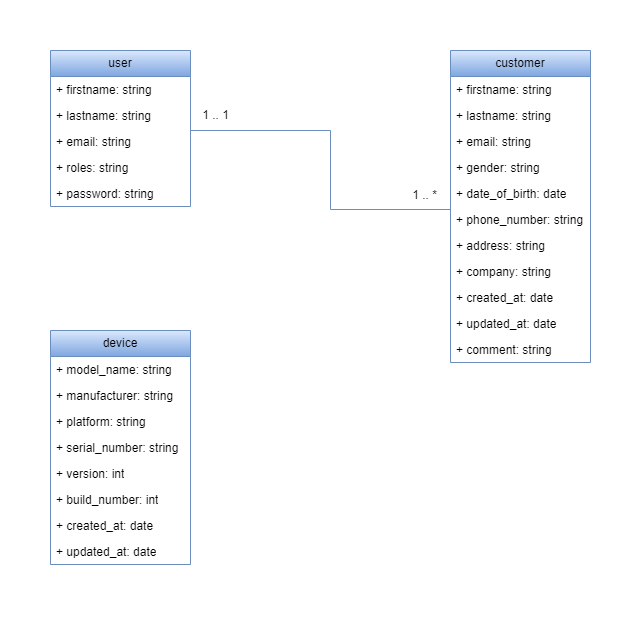

The diagram above was exported from draw.io. Its source (the exported page's mxGraphModel, read from the mxfile embedded in the PNG):
<mxGraphModel dx="1434" dy="750" grid="1" gridSize="10" guides="1" tooltips="1" connect="1" arrows="1" fold="1" page="1" pageScale="1" pageWidth="827" pageHeight="1169" math="0" shadow="0">
  <root>
    <mxCell id="0" />
    <mxCell id="1" parent="0" />
    <mxCell id="cncjROvh6eCEukmsWToJ-1" value="user" style="swimlane;fontStyle=0;childLayout=stackLayout;horizontal=1;startSize=26;fillColor=#dae8fc;horizontalStack=0;resizeParent=1;resizeParentMax=0;resizeLast=0;collapsible=1;marginBottom=0;whiteSpace=wrap;html=1;strokeColor=#6c8ebf;gradientColor=#7ea6e0;" parent="1" vertex="1">
      <mxGeometry x="40" y="40" width="140" height="156" as="geometry" />
    </mxCell>
    <mxCell id="cncjROvh6eCEukmsWToJ-2" value="+ firstname: string" style="text;strokeColor=none;fillColor=none;align=left;verticalAlign=top;spacingLeft=4;spacingRight=4;overflow=hidden;rotatable=0;points=[[0,0.5],[1,0.5]];portConstraint=eastwest;whiteSpace=wrap;html=1;" parent="cncjROvh6eCEukmsWToJ-1" vertex="1">
      <mxGeometry y="26" width="140" height="26" as="geometry" />
    </mxCell>
    <mxCell id="cncjROvh6eCEukmsWToJ-3" value="+ lastname: string" style="text;strokeColor=none;fillColor=none;align=left;verticalAlign=top;spacingLeft=4;spacingRight=4;overflow=hidden;rotatable=0;points=[[0,0.5],[1,0.5]];portConstraint=eastwest;whiteSpace=wrap;html=1;" parent="cncjROvh6eCEukmsWToJ-1" vertex="1">
      <mxGeometry y="52" width="140" height="26" as="geometry" />
    </mxCell>
    <mxCell id="cncjROvh6eCEukmsWToJ-4" value="+ email: string" style="text;strokeColor=none;fillColor=none;align=left;verticalAlign=top;spacingLeft=4;spacingRight=4;overflow=hidden;rotatable=0;points=[[0,0.5],[1,0.5]];portConstraint=eastwest;whiteSpace=wrap;html=1;" parent="cncjROvh6eCEukmsWToJ-1" vertex="1">
      <mxGeometry y="78" width="140" height="26" as="geometry" />
    </mxCell>
    <mxCell id="cncjROvh6eCEukmsWToJ-13" value="+ roles: string" style="text;strokeColor=none;fillColor=none;align=left;verticalAlign=top;spacingLeft=4;spacingRight=4;overflow=hidden;rotatable=0;points=[[0,0.5],[1,0.5]];portConstraint=eastwest;whiteSpace=wrap;html=1;" parent="cncjROvh6eCEukmsWToJ-1" vertex="1">
      <mxGeometry y="104" width="140" height="26" as="geometry" />
    </mxCell>
    <mxCell id="cncjROvh6eCEukmsWToJ-15" value="+ password: string" style="text;strokeColor=none;fillColor=none;align=left;verticalAlign=top;spacingLeft=4;spacingRight=4;overflow=hidden;rotatable=0;points=[[0,0.5],[1,0.5]];portConstraint=eastwest;whiteSpace=wrap;html=1;" parent="cncjROvh6eCEukmsWToJ-1" vertex="1">
      <mxGeometry y="130" width="140" height="26" as="geometry" />
    </mxCell>
    <mxCell id="cncjROvh6eCEukmsWToJ-5" value="device" style="swimlane;fontStyle=0;childLayout=stackLayout;horizontal=1;startSize=26;fillColor=#dae8fc;horizontalStack=0;resizeParent=1;resizeParentMax=0;resizeLast=0;collapsible=1;marginBottom=0;whiteSpace=wrap;html=1;strokeColor=#6c8ebf;gradientColor=#7ea6e0;" parent="1" vertex="1">
      <mxGeometry x="40" y="320" width="140" height="234" as="geometry" />
    </mxCell>
    <mxCell id="cncjROvh6eCEukmsWToJ-6" value="+ model_name: string" style="text;strokeColor=none;fillColor=none;align=left;verticalAlign=top;spacingLeft=4;spacingRight=4;overflow=hidden;rotatable=0;points=[[0,0.5],[1,0.5]];portConstraint=eastwest;whiteSpace=wrap;html=1;" parent="cncjROvh6eCEukmsWToJ-5" vertex="1">
      <mxGeometry y="26" width="140" height="26" as="geometry" />
    </mxCell>
    <mxCell id="cncjROvh6eCEukmsWToJ-7" value="+ manufacturer: string" style="text;strokeColor=none;fillColor=none;align=left;verticalAlign=top;spacingLeft=4;spacingRight=4;overflow=hidden;rotatable=0;points=[[0,0.5],[1,0.5]];portConstraint=eastwest;whiteSpace=wrap;html=1;" parent="cncjROvh6eCEukmsWToJ-5" vertex="1">
      <mxGeometry y="52" width="140" height="26" as="geometry" />
    </mxCell>
    <mxCell id="cncjROvh6eCEukmsWToJ-8" value="+ platform: string" style="text;strokeColor=none;fillColor=none;align=left;verticalAlign=top;spacingLeft=4;spacingRight=4;overflow=hidden;rotatable=0;points=[[0,0.5],[1,0.5]];portConstraint=eastwest;whiteSpace=wrap;html=1;" parent="cncjROvh6eCEukmsWToJ-5" vertex="1">
      <mxGeometry y="78" width="140" height="26" as="geometry" />
    </mxCell>
    <mxCell id="cncjROvh6eCEukmsWToJ-18" value="+ serial_number: string" style="text;strokeColor=none;fillColor=none;align=left;verticalAlign=top;spacingLeft=4;spacingRight=4;overflow=hidden;rotatable=0;points=[[0,0.5],[1,0.5]];portConstraint=eastwest;whiteSpace=wrap;html=1;" parent="cncjROvh6eCEukmsWToJ-5" vertex="1">
      <mxGeometry y="104" width="140" height="26" as="geometry" />
    </mxCell>
    <mxCell id="cncjROvh6eCEukmsWToJ-19" value="+ version: int" style="text;strokeColor=none;fillColor=none;align=left;verticalAlign=top;spacingLeft=4;spacingRight=4;overflow=hidden;rotatable=0;points=[[0,0.5],[1,0.5]];portConstraint=eastwest;whiteSpace=wrap;html=1;" parent="cncjROvh6eCEukmsWToJ-5" vertex="1">
      <mxGeometry y="130" width="140" height="26" as="geometry" />
    </mxCell>
    <mxCell id="cncjROvh6eCEukmsWToJ-21" value="+ build_number: int" style="text;strokeColor=none;fillColor=none;align=left;verticalAlign=top;spacingLeft=4;spacingRight=4;overflow=hidden;rotatable=0;points=[[0,0.5],[1,0.5]];portConstraint=eastwest;whiteSpace=wrap;html=1;" parent="cncjROvh6eCEukmsWToJ-5" vertex="1">
      <mxGeometry y="156" width="140" height="26" as="geometry" />
    </mxCell>
    <mxCell id="o2ny7vWxeXYSh2vL247E-1" value="+ created_at: date" style="text;strokeColor=none;fillColor=none;align=left;verticalAlign=top;spacingLeft=4;spacingRight=4;overflow=hidden;rotatable=0;points=[[0,0.5],[1,0.5]];portConstraint=eastwest;whiteSpace=wrap;html=1;" vertex="1" parent="cncjROvh6eCEukmsWToJ-5">
      <mxGeometry y="182" width="140" height="26" as="geometry" />
    </mxCell>
    <mxCell id="o2ny7vWxeXYSh2vL247E-2" value="+ updated_at: date" style="text;strokeColor=none;fillColor=none;align=left;verticalAlign=top;spacingLeft=4;spacingRight=4;overflow=hidden;rotatable=0;points=[[0,0.5],[1,0.5]];portConstraint=eastwest;whiteSpace=wrap;html=1;" vertex="1" parent="cncjROvh6eCEukmsWToJ-5">
      <mxGeometry y="208" width="140" height="26" as="geometry" />
    </mxCell>
    <mxCell id="cncjROvh6eCEukmsWToJ-9" value="customer" style="swimlane;fontStyle=0;childLayout=stackLayout;horizontal=1;startSize=26;fillColor=#dae8fc;horizontalStack=0;resizeParent=1;resizeParentMax=0;resizeLast=0;collapsible=1;marginBottom=0;whiteSpace=wrap;html=1;strokeColor=#6c8ebf;gradientColor=#7ea6e0;" parent="1" vertex="1">
      <mxGeometry x="440" y="40" width="140" height="312" as="geometry" />
    </mxCell>
    <mxCell id="cncjROvh6eCEukmsWToJ-10" value="+ firstname: string" style="text;strokeColor=none;fillColor=none;align=left;verticalAlign=top;spacingLeft=4;spacingRight=4;overflow=hidden;rotatable=0;points=[[0,0.5],[1,0.5]];portConstraint=eastwest;whiteSpace=wrap;html=1;" parent="cncjROvh6eCEukmsWToJ-9" vertex="1">
      <mxGeometry y="26" width="140" height="26" as="geometry" />
    </mxCell>
    <mxCell id="cncjROvh6eCEukmsWToJ-11" value="+ lastname: string" style="text;strokeColor=none;fillColor=none;align=left;verticalAlign=top;spacingLeft=4;spacingRight=4;overflow=hidden;rotatable=0;points=[[0,0.5],[1,0.5]];portConstraint=eastwest;whiteSpace=wrap;html=1;" parent="cncjROvh6eCEukmsWToJ-9" vertex="1">
      <mxGeometry y="52" width="140" height="26" as="geometry" />
    </mxCell>
    <mxCell id="cncjROvh6eCEukmsWToJ-25" value="+ email: string" style="text;strokeColor=none;fillColor=none;align=left;verticalAlign=top;spacingLeft=4;spacingRight=4;overflow=hidden;rotatable=0;points=[[0,0.5],[1,0.5]];portConstraint=eastwest;whiteSpace=wrap;html=1;" parent="cncjROvh6eCEukmsWToJ-9" vertex="1">
      <mxGeometry y="78" width="140" height="26" as="geometry" />
    </mxCell>
    <mxCell id="cncjROvh6eCEukmsWToJ-28" value="+ gender: string" style="text;strokeColor=none;fillColor=none;align=left;verticalAlign=top;spacingLeft=4;spacingRight=4;overflow=hidden;rotatable=0;points=[[0,0.5],[1,0.5]];portConstraint=eastwest;whiteSpace=wrap;html=1;" parent="cncjROvh6eCEukmsWToJ-9" vertex="1">
      <mxGeometry y="104" width="140" height="26" as="geometry" />
    </mxCell>
    <mxCell id="cncjROvh6eCEukmsWToJ-30" value="+ date_of_birth: date" style="text;strokeColor=none;fillColor=none;align=left;verticalAlign=top;spacingLeft=4;spacingRight=4;overflow=hidden;rotatable=0;points=[[0,0.5],[1,0.5]];portConstraint=eastwest;whiteSpace=wrap;html=1;" parent="cncjROvh6eCEukmsWToJ-9" vertex="1">
      <mxGeometry y="130" width="140" height="26" as="geometry" />
    </mxCell>
    <mxCell id="cncjROvh6eCEukmsWToJ-33" value="+ phone_number: string" style="text;strokeColor=none;fillColor=none;align=left;verticalAlign=top;spacingLeft=4;spacingRight=4;overflow=hidden;rotatable=0;points=[[0,0.5],[1,0.5]];portConstraint=eastwest;whiteSpace=wrap;html=1;" parent="cncjROvh6eCEukmsWToJ-9" vertex="1">
      <mxGeometry y="156" width="140" height="26" as="geometry" />
    </mxCell>
    <mxCell id="cncjROvh6eCEukmsWToJ-32" value="+ address: string" style="text;strokeColor=none;fillColor=none;align=left;verticalAlign=top;spacingLeft=4;spacingRight=4;overflow=hidden;rotatable=0;points=[[0,0.5],[1,0.5]];portConstraint=eastwest;whiteSpace=wrap;html=1;" parent="cncjROvh6eCEukmsWToJ-9" vertex="1">
      <mxGeometry y="182" width="140" height="26" as="geometry" />
    </mxCell>
    <mxCell id="cncjROvh6eCEukmsWToJ-31" value="+ company: string" style="text;strokeColor=none;fillColor=none;align=left;verticalAlign=top;spacingLeft=4;spacingRight=4;overflow=hidden;rotatable=0;points=[[0,0.5],[1,0.5]];portConstraint=eastwest;whiteSpace=wrap;html=1;" parent="cncjROvh6eCEukmsWToJ-9" vertex="1">
      <mxGeometry y="208" width="140" height="26" as="geometry" />
    </mxCell>
    <mxCell id="cncjROvh6eCEukmsWToJ-29" value="+ created_at: date" style="text;strokeColor=none;fillColor=none;align=left;verticalAlign=top;spacingLeft=4;spacingRight=4;overflow=hidden;rotatable=0;points=[[0,0.5],[1,0.5]];portConstraint=eastwest;whiteSpace=wrap;html=1;" parent="cncjROvh6eCEukmsWToJ-9" vertex="1">
      <mxGeometry y="234" width="140" height="26" as="geometry" />
    </mxCell>
    <mxCell id="cncjROvh6eCEukmsWToJ-27" value="+ updated_at: date" style="text;strokeColor=none;fillColor=none;align=left;verticalAlign=top;spacingLeft=4;spacingRight=4;overflow=hidden;rotatable=0;points=[[0,0.5],[1,0.5]];portConstraint=eastwest;whiteSpace=wrap;html=1;" parent="cncjROvh6eCEukmsWToJ-9" vertex="1">
      <mxGeometry y="260" width="140" height="26" as="geometry" />
    </mxCell>
    <mxCell id="cncjROvh6eCEukmsWToJ-26" value="+ comment: string" style="text;strokeColor=none;fillColor=none;align=left;verticalAlign=top;spacingLeft=4;spacingRight=4;overflow=hidden;rotatable=0;points=[[0,0.5],[1,0.5]];portConstraint=eastwest;whiteSpace=wrap;html=1;" parent="cncjROvh6eCEukmsWToJ-9" vertex="1">
      <mxGeometry y="286" width="140" height="26" as="geometry" />
    </mxCell>
    <mxCell id="cncjROvh6eCEukmsWToJ-34" value="" style="endArrow=none;html=1;rounded=0;edgeStyle=orthogonalEdgeStyle;fillColor=#dae8fc;strokeColor=#6c8ebf;gradientColor=#7ea6e0;" parent="1" source="cncjROvh6eCEukmsWToJ-1" target="cncjROvh6eCEukmsWToJ-9" edge="1">
      <mxGeometry width="50" height="50" relative="1" as="geometry">
        <mxPoint x="390" y="411" as="sourcePoint" />
        <mxPoint x="440" y="361" as="targetPoint" />
        <Array as="points">
          <mxPoint x="320" y="120" />
          <mxPoint x="320" y="199" />
        </Array>
      </mxGeometry>
    </mxCell>
    <mxCell id="cncjROvh6eCEukmsWToJ-35" value="1 .. *" style="text;html=1;align=center;verticalAlign=middle;resizable=0;points=[];autosize=1;strokeColor=none;fillColor=none;" parent="1" vertex="1">
      <mxGeometry x="389" y="170" width="50" height="30" as="geometry" />
    </mxCell>
    <mxCell id="cncjROvh6eCEukmsWToJ-36" value="1 .. 1" style="text;html=1;align=center;verticalAlign=middle;resizable=0;points=[];autosize=1;strokeColor=none;fillColor=none;" parent="1" vertex="1">
      <mxGeometry x="180" y="90" width="50" height="30" as="geometry" />
    </mxCell>
  </root>
</mxGraphModel>